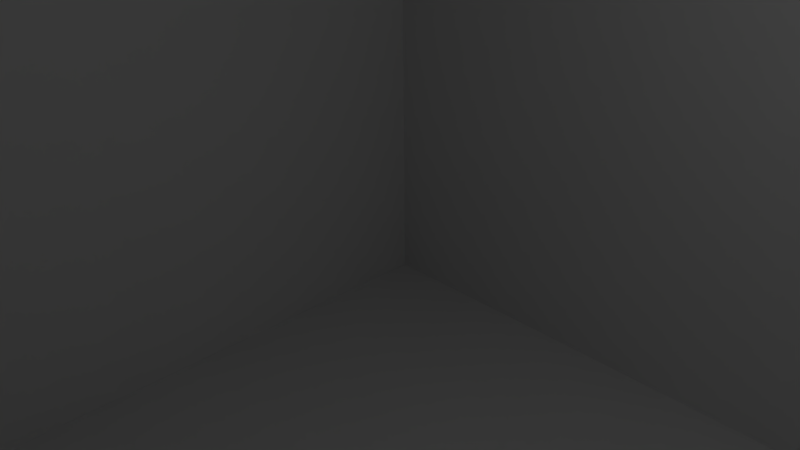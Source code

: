 # Source: leveltest.blend  (saved by Blender 2.68.0; exported with 4.5.12 LTS)
import bpy
from mathutils import Matrix  # noqa: F401  (used for matrix-valued properties, if any)

bpy.ops.wm.read_factory_settings(use_empty=True)
scene = bpy.context.scene
scene.name = 'Scene'

# ---- collections
col_collection_1 = bpy.data.collections.new('Collection 1'); scene.collection.children.link(col_collection_1)

# ---- world
world_world = bpy.data.worlds.new('World'); scene.world = world_world
world_world.color = (0.05088, 0.05088, 0.05088)
world_world.use_sun_shadow = False
world_world.sun_shadow_jitter_overblur = 0.0
world_world.cycles.sampling_method = 'MANUAL'
world_world.cycles.sample_map_resolution = 256

# ---- cameras
cam_camera = bpy.data.cameras.new('Camera')
cam_camera.clip_end = 100.0
cam_camera.lens = 35.0
cam_camera.sensor_width = 32.0
cam_camera.sensor_height = 18.0
cam_camera.ortho_scale = 7.314
cam_camera.dof.focus_distance = 0.0
cam_camera.dof.aperture_fstop = 128.0

# ---- lights
light_lamp = bpy.data.lights.new('Lamp', 'POINT')
light_lamp.transmission_factor = 0.0
light_lamp.cutoff_distance = 30.0
light_lamp.energy = 100.0
light_lamp.shadow_buffer_clip_start = 1.001
light_lamp.shadow_soft_size = 0.1
light_lamp.shadow_maximum_resolution = 0.006
light_lamp.use_absolute_resolution = True
light_lamp.cycles.use_multiple_importance_sampling = False

# ---- meshes
me_cube_001 = bpy.data.meshes.new('Cube.001')
me_cube_001.from_pydata([(-1.0, -1.0, -1.0), (-1.0, 1.0, -1.0), (1.0, 1.0, -1.0), (1.0, -1.0, -1.0), (-1.0, -1.0, 1.0), (-1.0, 1.0, 1.0), (1.0, 1.0, 1.0), (1.0, -1.0, 1.0), (-1.0, -4.045, -1.0), (1.0, -4.045, -1.0), (-1.0, -4.045, 1.0), (1.0, -4.045, 1.0), (-1.0, -1.183, 1.0), (1.0, -1.183, 1.0), (-1.0, -1.183, -1.0), (1.0, -1.183, -1.0), (0.0693, -1.0, -1.0), (0.0693, -1.0, 1.0), (0.0693, -1.183, 1.0), (0.0693, -1.183, -1.0), (-0.07482, -1.0, -1.0), (-0.07482, -1.0, 1.0), (-0.07482, -1.183, 1.0), (-0.07482, -1.183, -1.0), (-3.351, -3.501, -0.9992), (-3.351, -2.185, -0.9992), (-4.668, -2.185, -0.9992), (-4.668, -3.501, -0.9992), (-1.0, -2.759, 1.0), (-1.0, -2.759, -1.0), (-3.347, -2.759, 1.0), (-3.347, -2.759, -1.0), (-1.0, -3.093, -1.0), (-1.0, -3.093, 1.0), (-3.347, -3.093, -1.0), (-3.347, -3.093, 1.0), (-4.668, -3.501, 1.001), (-4.668, -2.185, 1.001), (-3.351, -2.185, 1.001), (-3.351, -3.501, 1.001), (-3.351, -3.501, 0.00107), (-3.351, -2.843, 1.001), (-3.351, -2.185, 0.00107), (-3.351, -2.843, -0.9992), (-3.351, -2.843, 0.00107), (-3.351, -3.501, -0.4991), (-3.351, -3.172, 1.001), (-3.351, -2.185, -0.4991), (-3.351, -2.514, -0.9992), (-3.351, -3.501, 0.5012), (-3.351, -2.514, 1.001), (-3.351, -2.185, 0.5012), (-3.351, -3.172, -0.9992), (-3.351, -3.172, 0.00107), (-3.351, -2.514, 0.00107), (-3.351, -2.843, 0.5012), (-3.351, -2.843, -0.4991), (-3.351, -3.172, -0.4991), (-3.351, -3.172, 0.5012), (-3.351, -2.514, 0.5012), (-3.351, -2.514, -0.4991), (-3.351, -3.501, -0.7491), (-3.351, -3.337, 1.001), (-3.351, -2.185, -0.7491), (-3.351, -2.35, -0.9992), (-3.351, -3.501, 0.7513), (-3.351, -2.35, 1.001), (-3.351, -2.185, 0.7513), (-3.351, -3.337, -0.9992), (-3.351, -3.337, 0.00107), (-3.351, -2.35, 0.00107), (-3.351, -2.843, 0.7513), (-3.351, -2.843, -0.249), (-3.351, -3.501, -0.249), (-3.351, -3.008, 1.001), (-3.351, -2.185, -0.249), (-3.351, -2.679, -0.9992), (-3.351, -3.501, 0.2511), (-3.351, -2.679, 1.001), (-3.351, -2.185, 0.2511), (-3.351, -3.008, -0.9992), (-3.351, -3.008, 0.00107), (-3.351, -2.679, 0.00107), (-3.351, -2.843, 0.2511), (-3.351, -2.843, -0.7491), (-3.351, -3.337, -0.4991), (-3.351, -3.008, -0.4991), (-3.351, -3.172, -0.249), (-3.351, -3.172, -0.7491), (-3.351, -3.337, 0.5012), (-3.351, -3.008, 0.5012), (-3.351, -3.172, 0.7513), (-3.351, -3.172, 0.2511), (-3.351, -2.679, 0.5012), (-3.351, -2.35, 0.5012), (-3.351, -2.514, 0.7513), (-3.351, -2.514, 0.2511), (-3.351, -2.679, -0.4991), (-3.351, -2.35, -0.4991), (-3.351, -2.514, -0.249), (-3.351, -2.514, -0.7491), (-3.351, -3.337, -0.7491), (-3.351, -3.337, 0.2511), (-3.351, -2.679, 0.2511), (-3.351, -2.679, -0.7491), (-3.351, -3.337, -0.249), (-3.351, -3.008, -0.249), (-3.351, -3.008, -0.7491), (-3.351, -3.337, 0.7513), (-3.351, -3.008, 0.7513), (-3.351, -3.008, 0.2511), (-3.351, -2.679, 0.7513), (-3.351, -2.35, 0.7513), (-3.351, -2.35, 0.2511), (-3.351, -2.679, -0.249), (-3.351, -2.35, -0.249), (-3.351, -2.35, -0.7491)], [], [(4, 0, 1, 5), (5, 1, 2, 6), (6, 2, 3, 7), (13, 11, 10, 12), (0, 3, 2, 1), (7, 4, 5, 6), (11, 9, 8, 10), (14, 8, 9, 15), (15, 9, 11, 13), (39, 36, 37, 38, 66, 50, 78, 41, 74, 46, 62), (14, 23, 22, 12), (101, 68, 24, 61), (3, 16, 17, 7), (16, 19, 18, 17), (37, 26, 25, 63, 47, 75, 42, 79, 51, 67, 38), (13, 18, 19, 15), (39, 65, 49, 77, 40, 73, 45, 61, 24, 27, 36), (21, 22, 23, 20), (4, 21, 20, 0), (36, 27, 26, 37), (27, 24, 68, 52, 80, 43, 76, 48, 64, 25, 26), (14, 12, 28, 29), (29, 28, 30, 31), (33, 32, 34, 35), (10, 8, 32, 33), (102, 69, 40, 77), (103, 82, 44, 83), (104, 76, 43, 84), (105, 85, 45, 73), (106, 86, 57, 87), (107, 80, 52, 88), (108, 89, 49, 65), (109, 90, 58, 91), (110, 81, 53, 92), (111, 93, 55, 71), (112, 94, 59, 95), (113, 70, 54, 96), (114, 97, 56, 72), (115, 98, 60, 99), (116, 64, 48, 100), (85, 101, 61, 45), (57, 88, 101, 85), (88, 52, 68, 101), (89, 102, 77, 49), (58, 92, 102, 89), (92, 53, 69, 102), (93, 103, 83, 55), (59, 96, 103, 93), (96, 54, 82, 103), (97, 104, 84, 56), (60, 100, 104, 97), (100, 48, 76, 104), (69, 105, 73, 40), (53, 87, 105, 69), (87, 57, 85, 105), (81, 106, 87, 53), (44, 72, 106, 81), (72, 56, 86, 106), (86, 107, 88, 57), (56, 84, 107, 86), (62, 108, 65, 39), (46, 91, 108, 62), (91, 58, 89, 108), (74, 109, 91, 46), (41, 71, 109, 74), (71, 55, 90, 109), (90, 110, 92, 58), (55, 83, 110, 90), (83, 44, 81, 110), (78, 111, 71, 41), (50, 95, 111, 78), (95, 59, 93, 111), (66, 112, 95, 50), (38, 67, 112, 66), (67, 51, 94, 112), (94, 113, 96, 59), (51, 79, 113, 94), (79, 42, 70, 113), (82, 114, 72, 44), (54, 99, 114, 82), (99, 60, 97, 114), (70, 115, 99, 54), (42, 75, 115, 70), (75, 47, 98, 115), (98, 116, 100, 60), (47, 63, 116, 98), (63, 25, 64, 116), (34, 32, 29, 31), (20, 23, 19, 16), (33, 35, 30, 28), (22, 21, 17, 18)])
me_cube_001.use_remesh_preserve_volume = False
me_cube_001.use_remesh_preserve_attributes = False
me_cube_001.use_mirror_vertex_groups = False
me_cube_001.update()

# ---- objects
ob_cube = bpy.data.objects.new('Cube', me_cube_001)
ob_lamp = bpy.data.objects.new('Lamp', light_lamp)
ob_camera = bpy.data.objects.new('Camera', cam_camera)

# ---- transforms, parenting, visibility, modifiers, constraints
ob_cube.location = (0.0, 0.0, 0.0)
ob_cube.scale = (10.0, 10.0, 8.0)
ob_cube.lineart.crease_threshold = 0.0
ob_lamp.location = (4.076, 1.005, 5.904)
ob_lamp.rotation_euler = (0.6503, 0.05522, 1.866)
ob_lamp.lock_rotations_4d = False
ob_lamp.empty_display_type = 'ARROWS'
ob_lamp.color = (0.0, 0.0, 0.0, 0.0)
ob_lamp.lineart.crease_threshold = 0.0
ob_camera.location = (7.481, -6.508, 5.344)
ob_camera.rotation_euler = (1.109, 0.01082, 0.8149)
ob_camera.lock_rotations_4d = False
ob_camera.empty_display_type = 'ARROWS'
ob_camera.color = (0.0, 0.0, 0.0, 0.0)
ob_camera.display_type = 'WIRE'
ob_camera.lineart.crease_threshold = 0.0

# ---- collection membership
col_collection_1.objects.link(ob_cube)
col_collection_1.objects.link(ob_lamp)
col_collection_1.objects.link(ob_camera)

# ---- scene / render settings (as saved in the file)
scene.camera = ob_camera
scene.frame_start = 1; scene.frame_end = 250; scene.frame_set(1)
scene.render.engine = 'BLENDER_EEVEE_NEXT'
scene.render.image_settings.color_mode = 'RGB'
scene.render.image_settings.compression = 90
scene.render.resolution_percentage = 50
scene.render.dither_intensity = 0.0
scene.cycles.use_denoising = False
scene.cycles.samples = 10
scene.cycles.sampling_pattern = 'TABULATED_SOBOL'
scene.cycles.light_sampling_threshold = 0.0
scene.cycles.use_adaptive_sampling = False
scene.cycles.use_light_tree = False
scene.cycles.blur_glossy = 0.0
scene.cycles.volume_bounces = 1
scene.cycles.pixel_filter_type = 'GAUSSIAN'
scene.cycles.sample_clamp_indirect = 0.0
scene.view_settings.view_transform = 'Standard'
bpy.context.view_layer.update()
